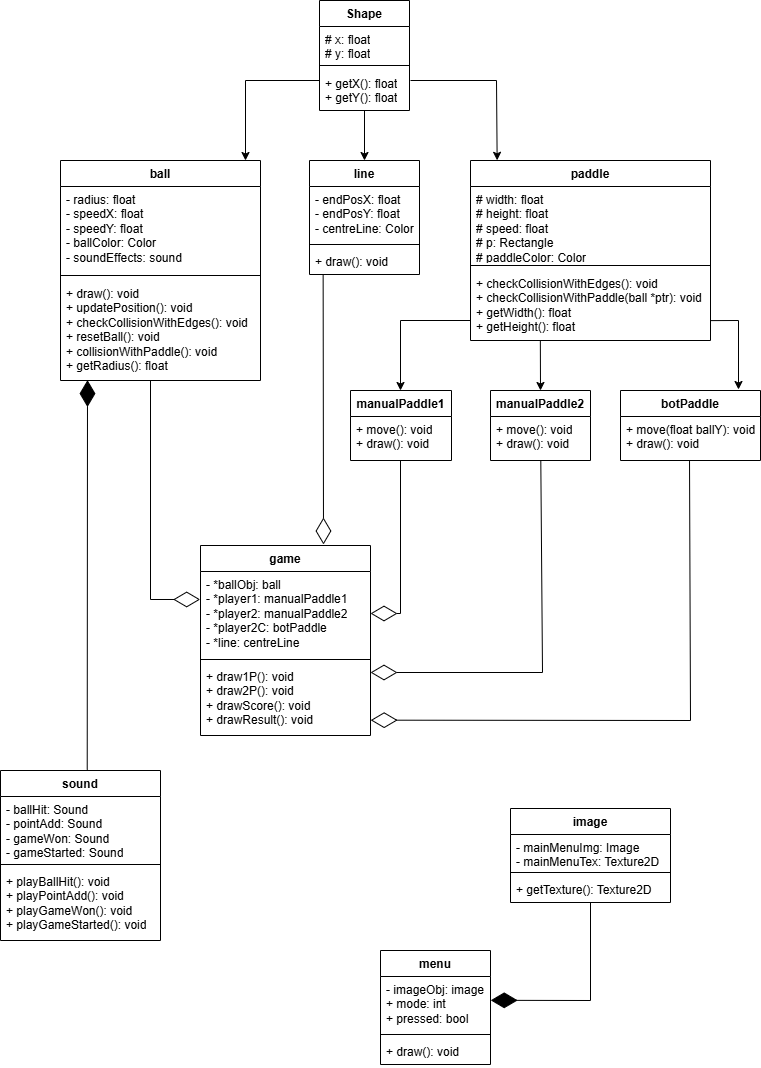

The diagram above was exported from draw.io. Its source (the exported page's mxGraphModel, read from the mxfile embedded in the PNG):
<mxGraphModel dx="197" dy="117" grid="1" gridSize="10" guides="1" tooltips="1" connect="1" arrows="1" fold="1" page="1" pageScale="1" pageWidth="827" pageHeight="1169" math="0" shadow="0">
  <root>
    <mxCell id="WIyWlLk6GJQsqaUBKTNV-0" />
    <mxCell id="WIyWlLk6GJQsqaUBKTNV-1" parent="WIyWlLk6GJQsqaUBKTNV-0" />
    <mxCell id="_c91z2LH9F-EAwwoxaj4-0" value="Shape" style="swimlane;fontStyle=1;align=center;verticalAlign=top;childLayout=stackLayout;horizontal=1;startSize=26;horizontalStack=0;resizeParent=1;resizeParentMax=0;resizeLast=0;collapsible=1;marginBottom=0;whiteSpace=wrap;html=1;" vertex="1" parent="WIyWlLk6GJQsqaUBKTNV-1">
      <mxGeometry x="369" y="40" width="90" height="110" as="geometry" />
    </mxCell>
    <mxCell id="_c91z2LH9F-EAwwoxaj4-1" value="# x: float&lt;div&gt;# y: float&lt;br&gt;&lt;div&gt;&lt;br&gt;&lt;/div&gt;&lt;/div&gt;" style="text;strokeColor=none;fillColor=none;align=left;verticalAlign=top;spacingLeft=4;spacingRight=4;overflow=hidden;rotatable=0;points=[[0,0.5],[1,0.5]];portConstraint=eastwest;whiteSpace=wrap;html=1;" vertex="1" parent="_c91z2LH9F-EAwwoxaj4-0">
      <mxGeometry y="26" width="90" height="34" as="geometry" />
    </mxCell>
    <mxCell id="_c91z2LH9F-EAwwoxaj4-2" value="" style="line;strokeWidth=1;fillColor=none;align=left;verticalAlign=middle;spacingTop=-1;spacingLeft=3;spacingRight=3;rotatable=0;labelPosition=right;points=[];portConstraint=eastwest;strokeColor=inherit;" vertex="1" parent="_c91z2LH9F-EAwwoxaj4-0">
      <mxGeometry y="60" width="90" height="10" as="geometry" />
    </mxCell>
    <mxCell id="_c91z2LH9F-EAwwoxaj4-3" value="+ getX(): float&lt;div&gt;+ getY(): float&lt;/div&gt;" style="text;strokeColor=none;fillColor=none;align=left;verticalAlign=top;spacingLeft=4;spacingRight=4;overflow=hidden;rotatable=0;points=[[0,0.5],[1,0.5]];portConstraint=eastwest;whiteSpace=wrap;html=1;" vertex="1" parent="_c91z2LH9F-EAwwoxaj4-0">
      <mxGeometry y="70" width="90" height="40" as="geometry" />
    </mxCell>
    <mxCell id="_c91z2LH9F-EAwwoxaj4-4" value="" style="endArrow=classic;html=1;rounded=0;" edge="1" parent="WIyWlLk6GJQsqaUBKTNV-1">
      <mxGeometry width="50" height="50" relative="1" as="geometry">
        <mxPoint x="369" y="120" as="sourcePoint" />
        <mxPoint x="295" y="200" as="targetPoint" />
        <Array as="points">
          <mxPoint x="295" y="120" />
        </Array>
      </mxGeometry>
    </mxCell>
    <mxCell id="_c91z2LH9F-EAwwoxaj4-5" value="" style="endArrow=classic;html=1;rounded=0;" edge="1" parent="WIyWlLk6GJQsqaUBKTNV-1">
      <mxGeometry width="50" height="50" relative="1" as="geometry">
        <mxPoint x="414" y="150" as="sourcePoint" />
        <mxPoint x="414" y="200" as="targetPoint" />
      </mxGeometry>
    </mxCell>
    <mxCell id="_c91z2LH9F-EAwwoxaj4-6" value="" style="endArrow=classic;html=1;rounded=0;entryX=0.111;entryY=-0.001;entryDx=0;entryDy=0;entryPerimeter=0;" edge="1" parent="WIyWlLk6GJQsqaUBKTNV-1" target="_c91z2LH9F-EAwwoxaj4-21">
      <mxGeometry width="50" height="50" relative="1" as="geometry">
        <mxPoint x="460" y="120" as="sourcePoint" />
        <mxPoint x="546" y="200" as="targetPoint" />
        <Array as="points">
          <mxPoint x="546" y="120" />
        </Array>
      </mxGeometry>
    </mxCell>
    <mxCell id="_c91z2LH9F-EAwwoxaj4-7" value="ball" style="swimlane;fontStyle=1;align=center;verticalAlign=top;childLayout=stackLayout;horizontal=1;startSize=26;horizontalStack=0;resizeParent=1;resizeParentMax=0;resizeLast=0;collapsible=1;marginBottom=0;whiteSpace=wrap;html=1;" vertex="1" parent="WIyWlLk6GJQsqaUBKTNV-1">
      <mxGeometry x="110" y="200" width="200" height="220" as="geometry" />
    </mxCell>
    <mxCell id="_c91z2LH9F-EAwwoxaj4-8" value="- radius: float&lt;div&gt;- speedX: float&lt;/div&gt;&lt;div&gt;- speedY: float&lt;/div&gt;&lt;div&gt;- ballColor: Color&lt;/div&gt;&lt;div&gt;- soundEffects: sound&lt;/div&gt;" style="text;strokeColor=none;fillColor=none;align=left;verticalAlign=top;spacingLeft=4;spacingRight=4;overflow=hidden;rotatable=0;points=[[0,0.5],[1,0.5]];portConstraint=eastwest;whiteSpace=wrap;html=1;" vertex="1" parent="_c91z2LH9F-EAwwoxaj4-7">
      <mxGeometry y="26" width="200" height="84" as="geometry" />
    </mxCell>
    <mxCell id="_c91z2LH9F-EAwwoxaj4-9" value="" style="line;strokeWidth=1;fillColor=none;align=left;verticalAlign=middle;spacingTop=-1;spacingLeft=3;spacingRight=3;rotatable=0;labelPosition=right;points=[];portConstraint=eastwest;strokeColor=inherit;" vertex="1" parent="_c91z2LH9F-EAwwoxaj4-7">
      <mxGeometry y="110" width="200" height="10" as="geometry" />
    </mxCell>
    <mxCell id="_c91z2LH9F-EAwwoxaj4-10" value="+ draw(): void&lt;div&gt;+ updatePosition(): void&amp;nbsp;&lt;/div&gt;&lt;div&gt;+ checkCollisionWithEdges(): void&lt;/div&gt;&lt;div&gt;+ resetBall(): void&lt;/div&gt;&lt;div&gt;+ collisionWithPaddle(): void&lt;/div&gt;&lt;div&gt;+ getRadius(): float&lt;/div&gt;" style="text;strokeColor=none;fillColor=none;align=left;verticalAlign=top;spacingLeft=4;spacingRight=4;overflow=hidden;rotatable=0;points=[[0,0.5],[1,0.5]];portConstraint=eastwest;whiteSpace=wrap;html=1;" vertex="1" parent="_c91z2LH9F-EAwwoxaj4-7">
      <mxGeometry y="120" width="200" height="100" as="geometry" />
    </mxCell>
    <mxCell id="_c91z2LH9F-EAwwoxaj4-13" value="line" style="swimlane;fontStyle=1;align=center;verticalAlign=top;childLayout=stackLayout;horizontal=1;startSize=26;horizontalStack=0;resizeParent=1;resizeParentMax=0;resizeLast=0;collapsible=1;marginBottom=0;whiteSpace=wrap;html=1;" vertex="1" parent="WIyWlLk6GJQsqaUBKTNV-1">
      <mxGeometry x="359" y="200" width="110" height="114" as="geometry" />
    </mxCell>
    <mxCell id="_c91z2LH9F-EAwwoxaj4-14" value="- endPosX: float&lt;div&gt;- endPosY: float&lt;/div&gt;&lt;div&gt;- centreLine: Color&lt;/div&gt;" style="text;strokeColor=none;fillColor=none;align=left;verticalAlign=top;spacingLeft=4;spacingRight=4;overflow=hidden;rotatable=0;points=[[0,0.5],[1,0.5]];portConstraint=eastwest;whiteSpace=wrap;html=1;" vertex="1" parent="_c91z2LH9F-EAwwoxaj4-13">
      <mxGeometry y="26" width="110" height="54" as="geometry" />
    </mxCell>
    <mxCell id="_c91z2LH9F-EAwwoxaj4-15" value="" style="line;strokeWidth=1;fillColor=none;align=left;verticalAlign=middle;spacingTop=-1;spacingLeft=3;spacingRight=3;rotatable=0;labelPosition=right;points=[];portConstraint=eastwest;strokeColor=inherit;" vertex="1" parent="_c91z2LH9F-EAwwoxaj4-13">
      <mxGeometry y="80" width="110" height="8" as="geometry" />
    </mxCell>
    <mxCell id="_c91z2LH9F-EAwwoxaj4-16" value="+ draw(): void" style="text;strokeColor=none;fillColor=none;align=left;verticalAlign=top;spacingLeft=4;spacingRight=4;overflow=hidden;rotatable=0;points=[[0,0.5],[1,0.5]];portConstraint=eastwest;whiteSpace=wrap;html=1;" vertex="1" parent="_c91z2LH9F-EAwwoxaj4-13">
      <mxGeometry y="88" width="110" height="26" as="geometry" />
    </mxCell>
    <mxCell id="_c91z2LH9F-EAwwoxaj4-21" value="paddle" style="swimlane;fontStyle=1;align=center;verticalAlign=top;childLayout=stackLayout;horizontal=1;startSize=26;horizontalStack=0;resizeParent=1;resizeParentMax=0;resizeLast=0;collapsible=1;marginBottom=0;whiteSpace=wrap;html=1;" vertex="1" parent="WIyWlLk6GJQsqaUBKTNV-1">
      <mxGeometry x="520" y="200" width="240" height="180" as="geometry" />
    </mxCell>
    <mxCell id="_c91z2LH9F-EAwwoxaj4-22" value="# width: float&lt;div&gt;# height: float&lt;/div&gt;&lt;div&gt;# speed: float&lt;/div&gt;&lt;div&gt;# p: Rectangle&lt;/div&gt;&lt;div&gt;# paddleColor: Color&lt;/div&gt;" style="text;strokeColor=none;fillColor=none;align=left;verticalAlign=top;spacingLeft=4;spacingRight=4;overflow=hidden;rotatable=0;points=[[0,0.5],[1,0.5]];portConstraint=eastwest;whiteSpace=wrap;html=1;" vertex="1" parent="_c91z2LH9F-EAwwoxaj4-21">
      <mxGeometry y="26" width="240" height="74" as="geometry" />
    </mxCell>
    <mxCell id="_c91z2LH9F-EAwwoxaj4-23" value="" style="line;strokeWidth=1;fillColor=none;align=left;verticalAlign=middle;spacingTop=-1;spacingLeft=3;spacingRight=3;rotatable=0;labelPosition=right;points=[];portConstraint=eastwest;strokeColor=inherit;" vertex="1" parent="_c91z2LH9F-EAwwoxaj4-21">
      <mxGeometry y="100" width="240" height="10" as="geometry" />
    </mxCell>
    <mxCell id="_c91z2LH9F-EAwwoxaj4-24" value="+ checkCollisionWithEdges(): void&lt;div&gt;+ checkCollisionWithPaddle(ball *ptr): void&lt;/div&gt;&lt;div&gt;+ getWidth(): float&lt;/div&gt;&lt;div&gt;+ getHeight(): float&lt;br&gt;&lt;div&gt;&lt;br&gt;&lt;/div&gt;&lt;/div&gt;" style="text;strokeColor=none;fillColor=none;align=left;verticalAlign=top;spacingLeft=4;spacingRight=4;overflow=hidden;rotatable=0;points=[[0,0.5],[1,0.5]];portConstraint=eastwest;whiteSpace=wrap;html=1;" vertex="1" parent="_c91z2LH9F-EAwwoxaj4-21">
      <mxGeometry y="110" width="240" height="70" as="geometry" />
    </mxCell>
    <mxCell id="_c91z2LH9F-EAwwoxaj4-25" value="manualPaddle1" style="swimlane;fontStyle=1;align=center;verticalAlign=top;childLayout=stackLayout;horizontal=1;startSize=26;horizontalStack=0;resizeParent=1;resizeParentMax=0;resizeLast=0;collapsible=1;marginBottom=0;whiteSpace=wrap;html=1;" vertex="1" parent="WIyWlLk6GJQsqaUBKTNV-1">
      <mxGeometry x="400" y="430" width="101" height="70" as="geometry">
        <mxRectangle x="390" y="440" width="120" height="30" as="alternateBounds" />
      </mxGeometry>
    </mxCell>
    <mxCell id="_c91z2LH9F-EAwwoxaj4-28" value="+ move(): void&lt;div&gt;+ draw(): void&lt;/div&gt;" style="text;strokeColor=none;fillColor=none;align=left;verticalAlign=top;spacingLeft=4;spacingRight=4;overflow=hidden;rotatable=0;points=[[0,0.5],[1,0.5]];portConstraint=eastwest;whiteSpace=wrap;html=1;" vertex="1" parent="_c91z2LH9F-EAwwoxaj4-25">
      <mxGeometry y="26" width="101" height="44" as="geometry" />
    </mxCell>
    <mxCell id="_c91z2LH9F-EAwwoxaj4-29" value="manualPaddle2" style="swimlane;fontStyle=1;align=center;verticalAlign=top;childLayout=stackLayout;horizontal=1;startSize=26;horizontalStack=0;resizeParent=1;resizeParentMax=0;resizeLast=0;collapsible=1;marginBottom=0;whiteSpace=wrap;html=1;" vertex="1" parent="WIyWlLk6GJQsqaUBKTNV-1">
      <mxGeometry x="540" y="430" width="100" height="70" as="geometry" />
    </mxCell>
    <mxCell id="_c91z2LH9F-EAwwoxaj4-30" value="+ move(): void&lt;div&gt;+ draw(): void&lt;/div&gt;" style="text;strokeColor=none;fillColor=none;align=left;verticalAlign=top;spacingLeft=4;spacingRight=4;overflow=hidden;rotatable=0;points=[[0,0.5],[1,0.5]];portConstraint=eastwest;whiteSpace=wrap;html=1;" vertex="1" parent="_c91z2LH9F-EAwwoxaj4-29">
      <mxGeometry y="26" width="100" height="44" as="geometry" />
    </mxCell>
    <mxCell id="_c91z2LH9F-EAwwoxaj4-31" value="botPaddle" style="swimlane;fontStyle=1;align=center;verticalAlign=top;childLayout=stackLayout;horizontal=1;startSize=26;horizontalStack=0;resizeParent=1;resizeParentMax=0;resizeLast=0;collapsible=1;marginBottom=0;whiteSpace=wrap;html=1;" vertex="1" parent="WIyWlLk6GJQsqaUBKTNV-1">
      <mxGeometry x="670" y="430" width="140" height="70" as="geometry" />
    </mxCell>
    <mxCell id="_c91z2LH9F-EAwwoxaj4-32" value="+ move(float ballY): void&lt;div&gt;+ draw(): void&lt;/div&gt;" style="text;strokeColor=none;fillColor=none;align=left;verticalAlign=top;spacingLeft=4;spacingRight=4;overflow=hidden;rotatable=0;points=[[0,0.5],[1,0.5]];portConstraint=eastwest;whiteSpace=wrap;html=1;" vertex="1" parent="_c91z2LH9F-EAwwoxaj4-31">
      <mxGeometry y="26" width="140" height="44" as="geometry" />
    </mxCell>
    <mxCell id="_c91z2LH9F-EAwwoxaj4-34" value="" style="endArrow=classic;html=1;rounded=0;" edge="1" parent="WIyWlLk6GJQsqaUBKTNV-1">
      <mxGeometry width="50" height="50" relative="1" as="geometry">
        <mxPoint x="520" y="360" as="sourcePoint" />
        <mxPoint x="450" y="430" as="targetPoint" />
        <Array as="points">
          <mxPoint x="450" y="360" />
        </Array>
      </mxGeometry>
    </mxCell>
    <mxCell id="_c91z2LH9F-EAwwoxaj4-35" value="" style="endArrow=classic;html=1;rounded=0;exitX=1;exitY=0.716;exitDx=0;exitDy=0;exitPerimeter=0;" edge="1" parent="WIyWlLk6GJQsqaUBKTNV-1" source="_c91z2LH9F-EAwwoxaj4-24">
      <mxGeometry width="50" height="50" relative="1" as="geometry">
        <mxPoint x="750" y="370" as="sourcePoint" />
        <mxPoint x="788" y="429" as="targetPoint" />
        <Array as="points">
          <mxPoint x="788" y="360" />
        </Array>
      </mxGeometry>
    </mxCell>
    <mxCell id="_c91z2LH9F-EAwwoxaj4-36" value="" style="endArrow=classic;html=1;rounded=0;entryX=0.5;entryY=0;entryDx=0;entryDy=0;exitX=0.291;exitY=1.009;exitDx=0;exitDy=0;exitPerimeter=0;" edge="1" parent="WIyWlLk6GJQsqaUBKTNV-1" source="_c91z2LH9F-EAwwoxaj4-24" target="_c91z2LH9F-EAwwoxaj4-29">
      <mxGeometry width="50" height="50" relative="1" as="geometry">
        <mxPoint x="540" y="430" as="sourcePoint" />
        <mxPoint x="590" y="380" as="targetPoint" />
      </mxGeometry>
    </mxCell>
    <mxCell id="_c91z2LH9F-EAwwoxaj4-41" value="game" style="swimlane;fontStyle=1;align=center;verticalAlign=top;childLayout=stackLayout;horizontal=1;startSize=26;horizontalStack=0;resizeParent=1;resizeParentMax=0;resizeLast=0;collapsible=1;marginBottom=0;whiteSpace=wrap;html=1;" vertex="1" parent="WIyWlLk6GJQsqaUBKTNV-1">
      <mxGeometry x="250" y="585" width="170" height="190" as="geometry" />
    </mxCell>
    <mxCell id="_c91z2LH9F-EAwwoxaj4-42" value="- *ballObj: ball&lt;div&gt;- *player1: manualPaddle1&lt;/div&gt;&lt;div&gt;- *player2: manualPaddle2&lt;/div&gt;&lt;div&gt;- *player2C: botPaddle&lt;/div&gt;&lt;div&gt;- *line: centreLine&amp;nbsp;&lt;/div&gt;" style="text;strokeColor=none;fillColor=none;align=left;verticalAlign=top;spacingLeft=4;spacingRight=4;overflow=hidden;rotatable=0;points=[[0,0.5],[1,0.5]];portConstraint=eastwest;whiteSpace=wrap;html=1;" vertex="1" parent="_c91z2LH9F-EAwwoxaj4-41">
      <mxGeometry y="26" width="170" height="84" as="geometry" />
    </mxCell>
    <mxCell id="_c91z2LH9F-EAwwoxaj4-43" value="" style="line;strokeWidth=1;fillColor=none;align=left;verticalAlign=middle;spacingTop=-1;spacingLeft=3;spacingRight=3;rotatable=0;labelPosition=right;points=[];portConstraint=eastwest;strokeColor=inherit;" vertex="1" parent="_c91z2LH9F-EAwwoxaj4-41">
      <mxGeometry y="110" width="170" height="8" as="geometry" />
    </mxCell>
    <mxCell id="_c91z2LH9F-EAwwoxaj4-44" value="+ draw1P(): void&lt;div&gt;+ draw2P(): void&lt;/div&gt;&lt;div&gt;+ drawScore(): void&lt;/div&gt;&lt;div&gt;+ drawResult(): void&lt;/div&gt;&lt;div&gt;&lt;br&gt;&lt;/div&gt;" style="text;strokeColor=none;fillColor=none;align=left;verticalAlign=top;spacingLeft=4;spacingRight=4;overflow=hidden;rotatable=0;points=[[0,0.5],[1,0.5]];portConstraint=eastwest;whiteSpace=wrap;html=1;" vertex="1" parent="_c91z2LH9F-EAwwoxaj4-41">
      <mxGeometry y="118" width="170" height="72" as="geometry" />
    </mxCell>
    <mxCell id="_c91z2LH9F-EAwwoxaj4-45" value="" style="endArrow=diamondThin;endFill=0;endSize=24;html=1;rounded=0;exitX=0.45;exitY=1.005;exitDx=0;exitDy=0;exitPerimeter=0;entryX=-0.002;entryY=0.333;entryDx=0;entryDy=0;entryPerimeter=0;" edge="1" parent="WIyWlLk6GJQsqaUBKTNV-1" source="_c91z2LH9F-EAwwoxaj4-10" target="_c91z2LH9F-EAwwoxaj4-42">
      <mxGeometry width="160" relative="1" as="geometry">
        <mxPoint x="80" y="610" as="sourcePoint" />
        <mxPoint x="240" y="610" as="targetPoint" />
        <Array as="points">
          <mxPoint x="200" y="639" />
        </Array>
      </mxGeometry>
    </mxCell>
    <mxCell id="_c91z2LH9F-EAwwoxaj4-46" value="" style="endArrow=diamondThin;endFill=0;endSize=24;html=1;rounded=0;exitX=0.124;exitY=0.991;exitDx=0;exitDy=0;exitPerimeter=0;" edge="1" parent="WIyWlLk6GJQsqaUBKTNV-1" source="_c91z2LH9F-EAwwoxaj4-16">
      <mxGeometry width="160" relative="1" as="geometry">
        <mxPoint x="260" y="500" as="sourcePoint" />
        <mxPoint x="373" y="584" as="targetPoint" />
      </mxGeometry>
    </mxCell>
    <mxCell id="_c91z2LH9F-EAwwoxaj4-47" value="" style="endArrow=diamondThin;endFill=0;endSize=24;html=1;rounded=0;exitX=0.495;exitY=1;exitDx=0;exitDy=0;exitPerimeter=0;entryX=1;entryY=0.5;entryDx=0;entryDy=0;" edge="1" parent="WIyWlLk6GJQsqaUBKTNV-1" source="_c91z2LH9F-EAwwoxaj4-28" target="_c91z2LH9F-EAwwoxaj4-42">
      <mxGeometry width="160" relative="1" as="geometry">
        <mxPoint x="400" y="530" as="sourcePoint" />
        <mxPoint x="450" y="660" as="targetPoint" />
        <Array as="points">
          <mxPoint x="450" y="653" />
        </Array>
      </mxGeometry>
    </mxCell>
    <mxCell id="_c91z2LH9F-EAwwoxaj4-48" value="" style="endArrow=diamondThin;endFill=0;endSize=24;html=1;rounded=0;exitX=0.503;exitY=1.003;exitDx=0;exitDy=0;exitPerimeter=0;" edge="1" parent="WIyWlLk6GJQsqaUBKTNV-1" source="_c91z2LH9F-EAwwoxaj4-30">
      <mxGeometry width="160" relative="1" as="geometry">
        <mxPoint x="470" y="570" as="sourcePoint" />
        <mxPoint x="420" y="712" as="targetPoint" />
        <Array as="points">
          <mxPoint x="592" y="712" />
        </Array>
      </mxGeometry>
    </mxCell>
    <mxCell id="_c91z2LH9F-EAwwoxaj4-49" value="" style="endArrow=diamondThin;endFill=0;endSize=24;html=1;rounded=0;exitX=0.493;exitY=1.013;exitDx=0;exitDy=0;exitPerimeter=0;entryX=1.001;entryY=0.787;entryDx=0;entryDy=0;entryPerimeter=0;" edge="1" parent="WIyWlLk6GJQsqaUBKTNV-1" source="_c91z2LH9F-EAwwoxaj4-32" target="_c91z2LH9F-EAwwoxaj4-44">
      <mxGeometry width="160" relative="1" as="geometry">
        <mxPoint x="690" y="620" as="sourcePoint" />
        <mxPoint x="850" y="620" as="targetPoint" />
        <Array as="points">
          <mxPoint x="740" y="760" />
        </Array>
      </mxGeometry>
    </mxCell>
    <mxCell id="_c91z2LH9F-EAwwoxaj4-50" value="sound" style="swimlane;fontStyle=1;align=center;verticalAlign=top;childLayout=stackLayout;horizontal=1;startSize=26;horizontalStack=0;resizeParent=1;resizeParentMax=0;resizeLast=0;collapsible=1;marginBottom=0;whiteSpace=wrap;html=1;" vertex="1" parent="WIyWlLk6GJQsqaUBKTNV-1">
      <mxGeometry x="50" y="810" width="160" height="170" as="geometry" />
    </mxCell>
    <mxCell id="_c91z2LH9F-EAwwoxaj4-51" value="- ballHit: Sound&lt;div&gt;- pointAdd: Sound&lt;/div&gt;&lt;div&gt;- gameWon: Sound&lt;/div&gt;&lt;div&gt;- gameStarted: Sound&lt;/div&gt;&lt;div&gt;&lt;br&gt;&lt;/div&gt;" style="text;strokeColor=none;fillColor=none;align=left;verticalAlign=top;spacingLeft=4;spacingRight=4;overflow=hidden;rotatable=0;points=[[0,0.5],[1,0.5]];portConstraint=eastwest;whiteSpace=wrap;html=1;" vertex="1" parent="_c91z2LH9F-EAwwoxaj4-50">
      <mxGeometry y="26" width="160" height="64" as="geometry" />
    </mxCell>
    <mxCell id="_c91z2LH9F-EAwwoxaj4-52" value="" style="line;strokeWidth=1;fillColor=none;align=left;verticalAlign=middle;spacingTop=-1;spacingLeft=3;spacingRight=3;rotatable=0;labelPosition=right;points=[];portConstraint=eastwest;strokeColor=inherit;" vertex="1" parent="_c91z2LH9F-EAwwoxaj4-50">
      <mxGeometry y="90" width="160" height="8" as="geometry" />
    </mxCell>
    <mxCell id="_c91z2LH9F-EAwwoxaj4-53" value="+ playBallHit(): void&lt;div&gt;+ playPointAdd(): void&lt;/div&gt;&lt;div&gt;+ playGameWon(): void&lt;/div&gt;&lt;div&gt;+ playGameStarted(): void&lt;/div&gt;" style="text;strokeColor=none;fillColor=none;align=left;verticalAlign=top;spacingLeft=4;spacingRight=4;overflow=hidden;rotatable=0;points=[[0,0.5],[1,0.5]];portConstraint=eastwest;whiteSpace=wrap;html=1;" vertex="1" parent="_c91z2LH9F-EAwwoxaj4-50">
      <mxGeometry y="98" width="160" height="72" as="geometry" />
    </mxCell>
    <mxCell id="_c91z2LH9F-EAwwoxaj4-55" value="" style="endArrow=diamondThin;endFill=1;endSize=24;html=1;rounded=0;entryX=0.135;entryY=0.996;entryDx=0;entryDy=0;entryPerimeter=0;exitX=0.542;exitY=-0.004;exitDx=0;exitDy=0;exitPerimeter=0;" edge="1" parent="WIyWlLk6GJQsqaUBKTNV-1" source="_c91z2LH9F-EAwwoxaj4-50" target="_c91z2LH9F-EAwwoxaj4-10">
      <mxGeometry width="160" relative="1" as="geometry">
        <mxPoint x="137" y="800" as="sourcePoint" />
        <mxPoint x="150" y="540" as="targetPoint" />
      </mxGeometry>
    </mxCell>
    <mxCell id="_c91z2LH9F-EAwwoxaj4-56" value="image" style="swimlane;fontStyle=1;align=center;verticalAlign=top;childLayout=stackLayout;horizontal=1;startSize=26;horizontalStack=0;resizeParent=1;resizeParentMax=0;resizeLast=0;collapsible=1;marginBottom=0;whiteSpace=wrap;html=1;" vertex="1" parent="WIyWlLk6GJQsqaUBKTNV-1">
      <mxGeometry x="560" y="848" width="160" height="94" as="geometry" />
    </mxCell>
    <mxCell id="_c91z2LH9F-EAwwoxaj4-57" value="- mainMenuImg: Image&lt;div&gt;- mainMenuTex: Texture2D&lt;/div&gt;" style="text;strokeColor=none;fillColor=none;align=left;verticalAlign=top;spacingLeft=4;spacingRight=4;overflow=hidden;rotatable=0;points=[[0,0.5],[1,0.5]];portConstraint=eastwest;whiteSpace=wrap;html=1;" vertex="1" parent="_c91z2LH9F-EAwwoxaj4-56">
      <mxGeometry y="26" width="160" height="34" as="geometry" />
    </mxCell>
    <mxCell id="_c91z2LH9F-EAwwoxaj4-58" value="" style="line;strokeWidth=1;fillColor=none;align=left;verticalAlign=middle;spacingTop=-1;spacingLeft=3;spacingRight=3;rotatable=0;labelPosition=right;points=[];portConstraint=eastwest;strokeColor=inherit;" vertex="1" parent="_c91z2LH9F-EAwwoxaj4-56">
      <mxGeometry y="60" width="160" height="8" as="geometry" />
    </mxCell>
    <mxCell id="_c91z2LH9F-EAwwoxaj4-59" value="+ getTexture(): Texture2D" style="text;strokeColor=none;fillColor=none;align=left;verticalAlign=top;spacingLeft=4;spacingRight=4;overflow=hidden;rotatable=0;points=[[0,0.5],[1,0.5]];portConstraint=eastwest;whiteSpace=wrap;html=1;" vertex="1" parent="_c91z2LH9F-EAwwoxaj4-56">
      <mxGeometry y="68" width="160" height="26" as="geometry" />
    </mxCell>
    <mxCell id="_c91z2LH9F-EAwwoxaj4-60" value="menu" style="swimlane;fontStyle=1;align=center;verticalAlign=top;childLayout=stackLayout;horizontal=1;startSize=26;horizontalStack=0;resizeParent=1;resizeParentMax=0;resizeLast=0;collapsible=1;marginBottom=0;whiteSpace=wrap;html=1;" vertex="1" parent="WIyWlLk6GJQsqaUBKTNV-1">
      <mxGeometry x="430" y="990" width="110" height="114" as="geometry" />
    </mxCell>
    <mxCell id="_c91z2LH9F-EAwwoxaj4-61" value="- imageObj: image&lt;div&gt;+ mode: int&lt;/div&gt;&lt;div&gt;+ pressed: bool&lt;/div&gt;" style="text;strokeColor=none;fillColor=none;align=left;verticalAlign=top;spacingLeft=4;spacingRight=4;overflow=hidden;rotatable=0;points=[[0,0.5],[1,0.5]];portConstraint=eastwest;whiteSpace=wrap;html=1;" vertex="1" parent="_c91z2LH9F-EAwwoxaj4-60">
      <mxGeometry y="26" width="110" height="54" as="geometry" />
    </mxCell>
    <mxCell id="_c91z2LH9F-EAwwoxaj4-62" value="" style="line;strokeWidth=1;fillColor=none;align=left;verticalAlign=middle;spacingTop=-1;spacingLeft=3;spacingRight=3;rotatable=0;labelPosition=right;points=[];portConstraint=eastwest;strokeColor=inherit;" vertex="1" parent="_c91z2LH9F-EAwwoxaj4-60">
      <mxGeometry y="80" width="110" height="8" as="geometry" />
    </mxCell>
    <mxCell id="_c91z2LH9F-EAwwoxaj4-63" value="+ draw(): void" style="text;strokeColor=none;fillColor=none;align=left;verticalAlign=top;spacingLeft=4;spacingRight=4;overflow=hidden;rotatable=0;points=[[0,0.5],[1,0.5]];portConstraint=eastwest;whiteSpace=wrap;html=1;" vertex="1" parent="_c91z2LH9F-EAwwoxaj4-60">
      <mxGeometry y="88" width="110" height="26" as="geometry" />
    </mxCell>
    <mxCell id="_c91z2LH9F-EAwwoxaj4-64" value="" style="endArrow=diamondThin;endFill=1;endSize=24;html=1;rounded=0;exitX=0.5;exitY=1;exitDx=0;exitDy=0;entryX=1.002;entryY=0.441;entryDx=0;entryDy=0;entryPerimeter=0;" edge="1" parent="WIyWlLk6GJQsqaUBKTNV-1" source="_c91z2LH9F-EAwwoxaj4-56" target="_c91z2LH9F-EAwwoxaj4-61">
      <mxGeometry width="160" relative="1" as="geometry">
        <mxPoint x="600" y="1046.41" as="sourcePoint" />
        <mxPoint x="760" y="1046.41" as="targetPoint" />
        <Array as="points">
          <mxPoint x="640" y="1040" />
        </Array>
      </mxGeometry>
    </mxCell>
  </root>
</mxGraphModel>